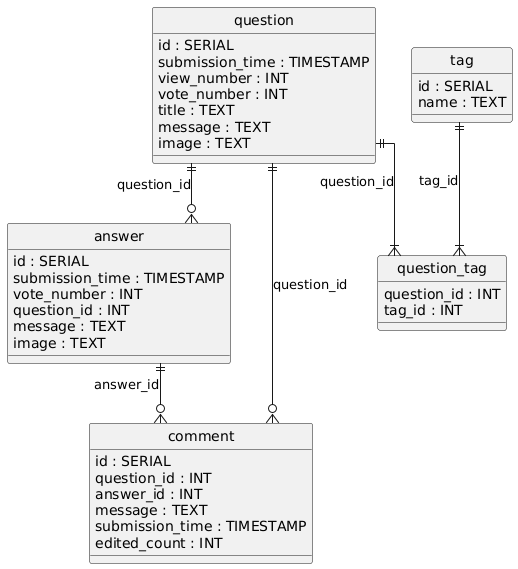

The diagram above was rendered by PlantUML. Its source (embedded in the PNG):
@startuml
hide circle
skinparam linetype ortho

entity "question" as question {
  id : SERIAL
  submission_time : TIMESTAMP
  view_number : INT
  vote_number : INT
  title : TEXT
  message : TEXT
  image : TEXT
}

entity "answer" as answer {
  id : SERIAL
  submission_time : TIMESTAMP
  vote_number : INT
  question_id : INT
  message : TEXT
  image : TEXT
}

entity "comment" as comment {
  id : SERIAL
  question_id : INT
  answer_id : INT
  message : TEXT
  submission_time : TIMESTAMP
  edited_count : INT
}

entity "question_tag" as question_tag {
  question_id : INT
  tag_id : INT
}

entity "tag" as tag {
  id : SERIAL
  name : TEXT
}

answer ||--o{ comment : "answer_id"
question ||--o{ answer : "question_id"
question ||--|{ question_tag : "question_id"
question ||--o{ comment : "question_id"
tag ||--|{ question_tag : "tag_id"
@enduml